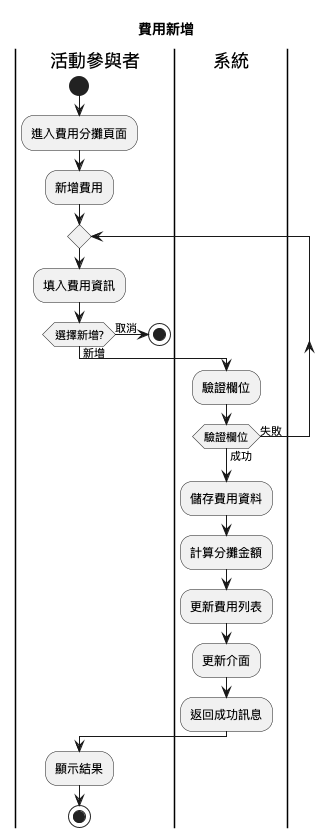

The diagram above was rendered by PlantUML. Its source (embedded in the PNG):
@startuml
title 費用新增
|活動參與者|
start
:進入費用分攤頁面;
:新增費用;

repeat
:填入費用資訊;
  if (選擇新增?) then (新增)
    |系統|
    :驗證欄位;
  else (取消)
    |活動參與者|
    stop
  endif
|系統|
repeat while (驗證欄位) is (失敗) not (成功)
|系統|
:儲存費用資料;
:計算分攤金額;
:更新費用列表;
:更新介面;
:返回成功訊息;

|活動參與者|
:顯示結果;

stop
@enduml